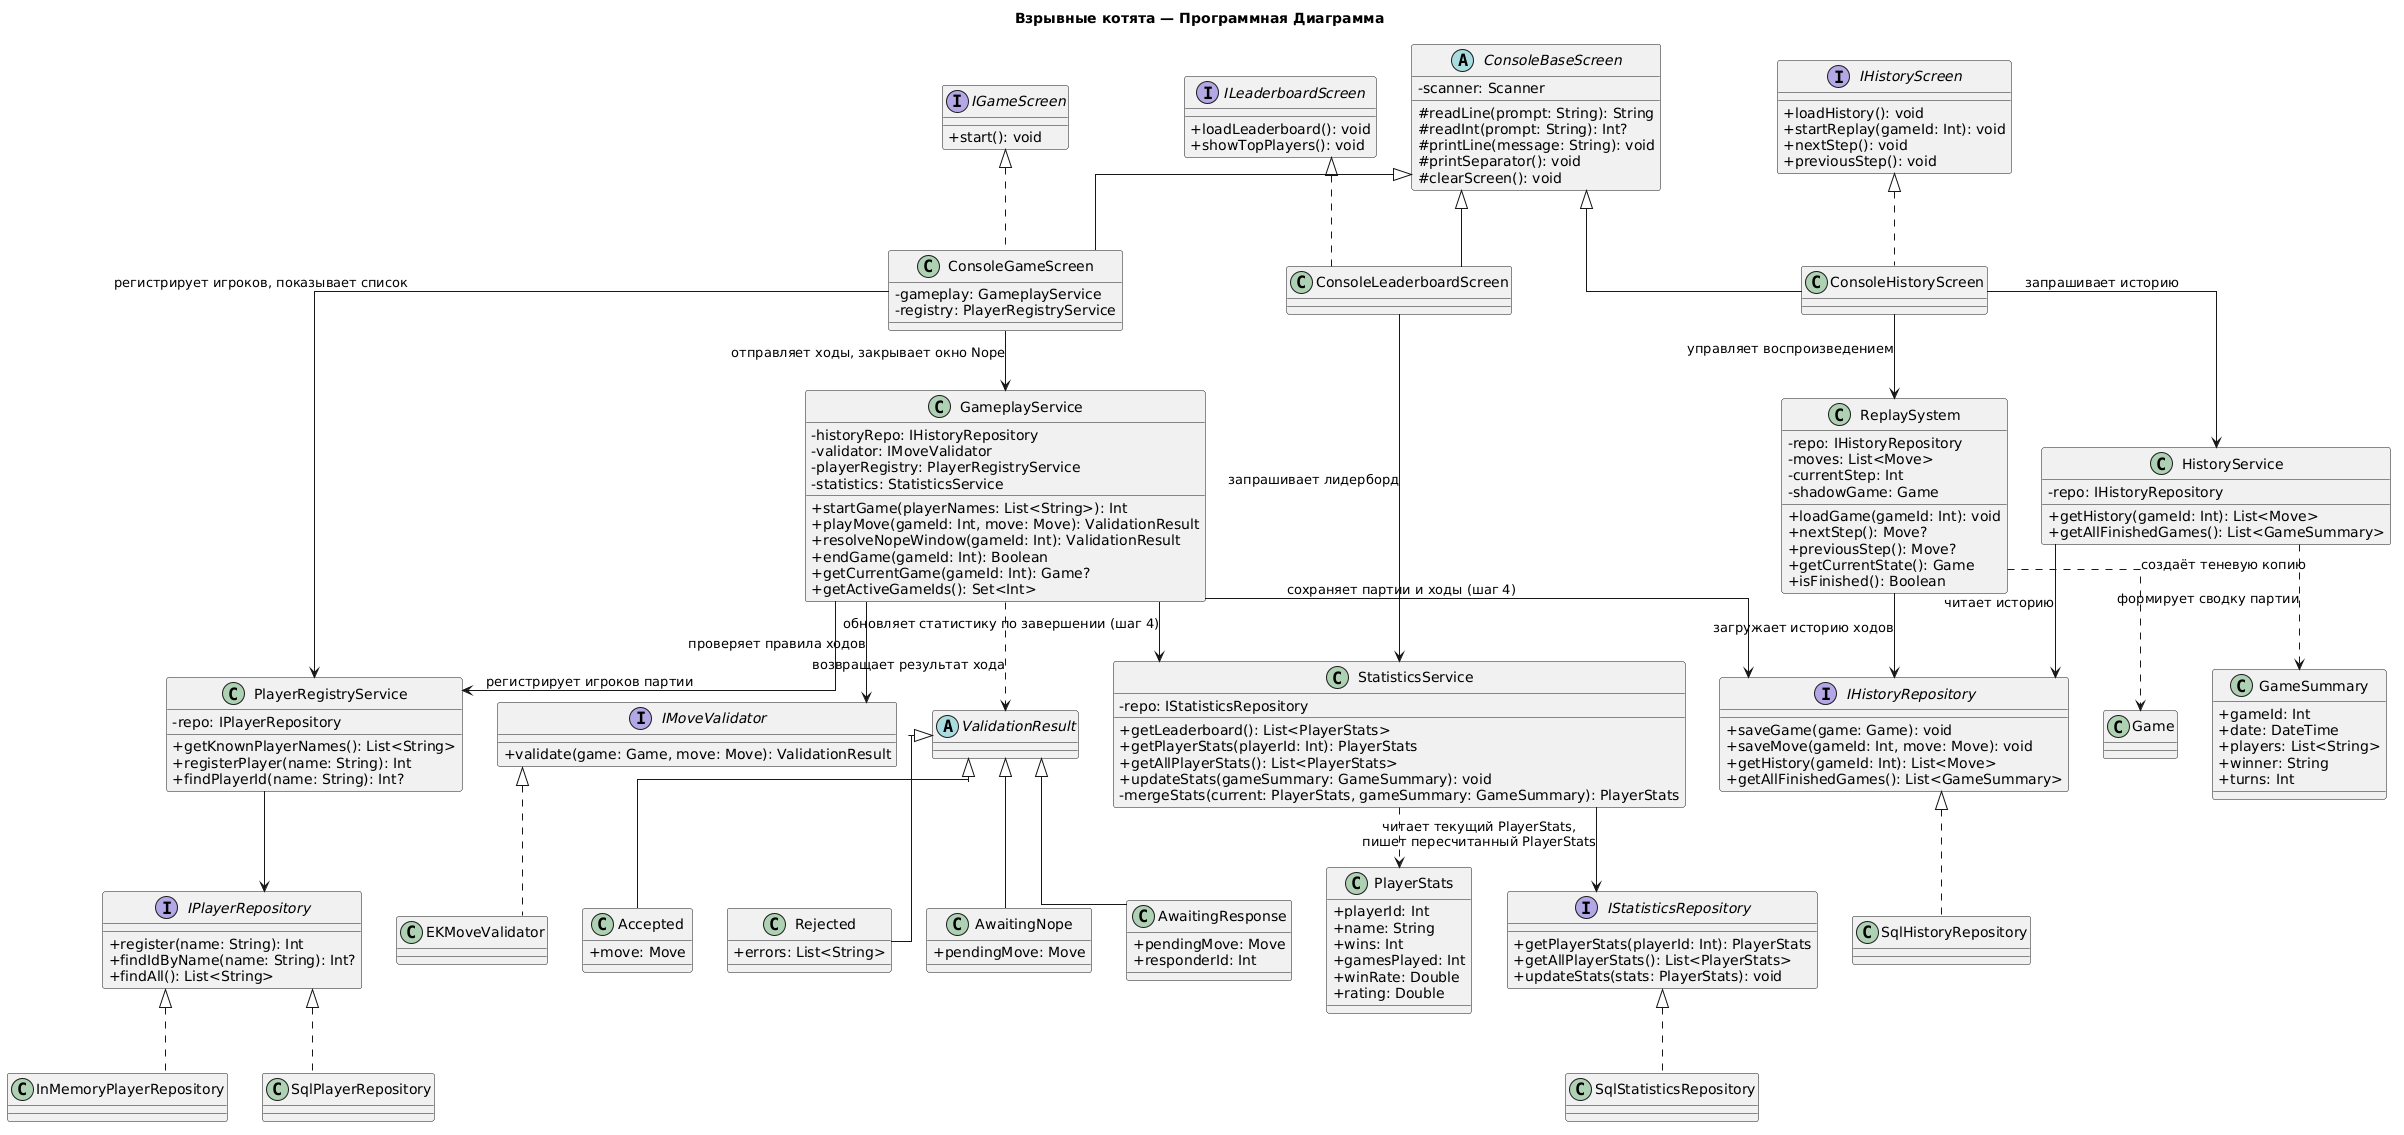

The diagram above was rendered by PlantUML. Its source (embedded in the PNG):
@startuml
skinparam classAttributeIconSize 0
skinparam linetype ortho
title Взрывные котята — Программная Диаграмма

' ================= 1. ИНФРАСТРУКТУРА (Хранение) =================
interface IHistoryRepository {
  +saveGame(game: Game): void
  +saveMove(gameId: Int, move: Move): void
  +getHistory(gameId: Int): List<Move>
  +getAllFinishedGames(): List<GameSummary>
}

interface IStatisticsRepository {
  +getPlayerStats(playerId: Int): PlayerStats
  +getAllPlayerStats(): List<PlayerStats>
  +updateStats(stats: PlayerStats): void
}

interface IPlayerRepository {
  +register(name: String): Int
  +findIdByName(name: String): Int?
  +findAll(): List<String>
}

class SqlHistoryRepository
class SqlStatisticsRepository
class SqlPlayerRepository

class InMemoryPlayerRepository
IPlayerRepository <|.. InMemoryPlayerRepository

' ================= 2. ЛОГИКА: ВАЛИДАЦИЯ =================
interface IMoveValidator {
  +validate(game: Game, move: Move): ValidationResult
}

class EKMoveValidator

' ================= 3. ЛОГИКА: РЕЗУЛЬТАТ ХОДА =================
abstract class ValidationResult
class Accepted {
  +move: Move
}
class Rejected {
  +errors: List<String>
}
class AwaitingNope {
  +pendingMove: Move
}
class AwaitingResponse {
  +pendingMove: Move
  +responderId: Int
}
ValidationResult <|-- Accepted
ValidationResult <|-- Rejected
ValidationResult <|-- AwaitingNope
ValidationResult <|-- AwaitingResponse

' ================= 4. ЛОГИКА: СЕРВИСЫ =================
class GameplayService {
  -historyRepo: IHistoryRepository
  -validator: IMoveValidator
  -playerRegistry: PlayerRegistryService
  -statistics: StatisticsService
  +startGame(playerNames: List<String>): Int
  +playMove(gameId: Int, move: Move): ValidationResult
  +resolveNopeWindow(gameId: Int): ValidationResult
  +endGame(gameId: Int): Boolean
  +getCurrentGame(gameId: Int): Game?
  +getActiveGameIds(): Set<Int>
}
GameplayService --> IHistoryRepository : сохраняет партии и ходы (шаг 4)
GameplayService --> IMoveValidator : проверяет правила ходов
GameplayService --> PlayerRegistryService : регистрирует игроков партии
GameplayService --> StatisticsService : обновляет статистику по завершении (шаг 4)
GameplayService ..> ValidationResult : возвращает результат хода

class PlayerRegistryService {
  -repo: IPlayerRepository
  +getKnownPlayerNames(): List<String>
  +registerPlayer(name: String): Int
  +findPlayerId(name: String): Int?
}
PlayerRegistryService --> IPlayerRepository

class HistoryService {
  -repo: IHistoryRepository
  +getHistory(gameId: Int): List<Move>
  +getAllFinishedGames(): List<GameSummary>
}
HistoryService --> IHistoryRepository : читает историю
HistoryService ..> GameSummary : формирует сводку партии

class StatisticsService {
  -repo: IStatisticsRepository
  +getLeaderboard(): List<PlayerStats>
  +getPlayerStats(playerId: Int): PlayerStats
  +getAllPlayerStats(): List<PlayerStats>
  +updateStats(gameSummary: GameSummary): void
  -mergeStats(current: PlayerStats, gameSummary: GameSummary): PlayerStats
}
StatisticsService --> IStatisticsRepository : читает текущий PlayerStats,\nпишет пересчитанный PlayerStats
StatisticsService ..> PlayerStats

' ================= 5. DTO =================
class GameSummary {
  +gameId: Int
  +date: DateTime
  +players: List<String>
  +winner: String
  +turns: Int
}

class PlayerStats {
  +playerId: Int
  +name: String
  +wins: Int
  +gamesPlayed: Int
  +winRate: Double
  +rating: Double
}

' ================= 6. REPLAY =================
class ReplaySystem {
  -repo: IHistoryRepository
  -moves: List<Move>
  -currentStep: Int
  -shadowGame: Game
  +loadGame(gameId: Int): void
  +nextStep(): Move?
  +previousStep(): Move?
  +getCurrentState(): Game
  +isFinished(): Boolean
}
ReplaySystem --> IHistoryRepository : загружает историю ходов
ReplaySystem ..> Game : создаёт теневую копию

' ================= 7. UI: ИНТЕРФЕЙСЫ ЭКРАНОВ =================
interface IGameScreen {
  +start(): void
}

interface IHistoryScreen {
  +loadHistory(): void
  +startReplay(gameId: Int): void
  +nextStep(): void
  +previousStep(): void
}

interface ILeaderboardScreen {
  +loadLeaderboard(): void
  +showTopPlayers(): void
}

' ================= 8. UI: КОНСОЛЬНЫЙ БАЗИС =================
abstract class ConsoleBaseScreen {
  -scanner: Scanner
  #readLine(prompt: String): String
  #readInt(prompt: String): Int?
  #printLine(message: String): void
  #printSeparator(): void
  #clearScreen(): void
}

class ConsoleGameScreen {
  -gameplay: GameplayService
  -registry: PlayerRegistryService
}
class ConsoleHistoryScreen
class ConsoleLeaderboardScreen

' ================= СВЯЗИ: ЭКРАНЫ =================
ConsoleGameScreen --> GameplayService : отправляет ходы, закрывает окно Nope
ConsoleGameScreen --> PlayerRegistryService : регистрирует игроков, показывает список
ConsoleHistoryScreen --> HistoryService : запрашивает историю
ConsoleHistoryScreen --> ReplaySystem : управляет воспроизведением
ConsoleLeaderboardScreen --> StatisticsService : запрашивает лидерборд

' ================= РЕАЛИЗАЦИИ =================
IHistoryRepository <|.. SqlHistoryRepository
IStatisticsRepository <|.. SqlStatisticsRepository
IPlayerRepository <|.. SqlPlayerRepository
IMoveValidator <|.. EKMoveValidator
IGameScreen <|.. ConsoleGameScreen
IHistoryScreen <|.. ConsoleHistoryScreen
ILeaderboardScreen <|.. ConsoleLeaderboardScreen

ConsoleBaseScreen <|-- ConsoleGameScreen
ConsoleBaseScreen <|-- ConsoleHistoryScreen
ConsoleBaseScreen <|-- ConsoleLeaderboardScreen
@enduml